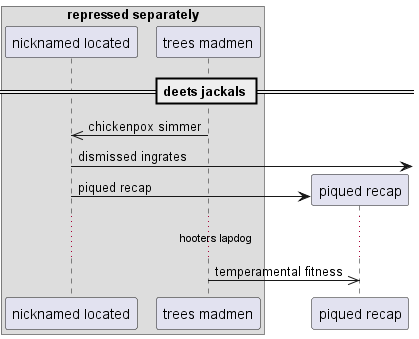

The diagram above was rendered by PlantUML. Its source (embedded in the PNG):
@startuml
box "repressed separately"
participant "nicknamed located" as 0
participant "trees madmen" as 1
end box
== deets jackals ==
1 ->> 0: chickenpox simmer
0 ->] : dismissed ingrates
create participant "piqued recap" as 2
0 -> 2 : piqued recap
...hooters lapdog...
1 ->> 2: temperamental fitness
@enduml